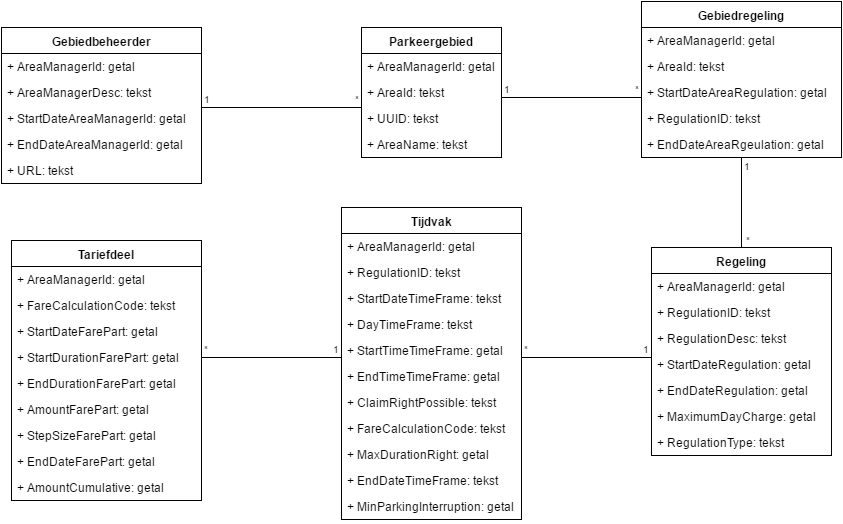

The diagram above was exported from draw.io. Its source (the exported page's mxGraphModel, read from the mxfile embedded in the PNG):
<mxGraphModel dx="1834" dy="1160" grid="1" gridSize="10" guides="1" tooltips="1" connect="1" arrows="1" fold="1" page="0" pageScale="1.5" pageWidth="826" pageHeight="1169" background="#ffffff" math="0" shadow="0">
  <root>
    <mxCell id="0" style=";html=1;" />
    <mxCell id="1" style=";html=1;" parent="0" />
    <mxCell id="80" value="&lt;b&gt;Gebiedbeheerder&lt;/b&gt;" style="swimlane;html=1;fontStyle=0;childLayout=stackLayout;horizontal=1;startSize=26;fillColor=none;horizontalStack=0;resizeParent=1;resizeLast=0;collapsible=1;marginBottom=0;swimlaneFillColor=#ffffff;" parent="1" vertex="1">
      <mxGeometry x="-200" y="-120" width="200" height="156" as="geometry">
        <mxRectangle x="330" y="20" width="130" height="26" as="alternateBounds" />
      </mxGeometry>
    </mxCell>
    <mxCell id="81" value="+ AreaManagerId: getal" style="text;html=1;strokeColor=none;fillColor=none;align=left;verticalAlign=top;spacingLeft=4;spacingRight=4;whiteSpace=wrap;overflow=hidden;rotatable=0;points=[[0,0.5],[1,0.5]];portConstraint=eastwest;" parent="80" vertex="1">
      <mxGeometry y="26" width="200" height="26" as="geometry" />
    </mxCell>
    <mxCell id="82" value="+ AreaManagerDesc: tekst" style="text;html=1;strokeColor=none;fillColor=none;align=left;verticalAlign=top;spacingLeft=4;spacingRight=4;whiteSpace=wrap;overflow=hidden;rotatable=0;points=[[0,0.5],[1,0.5]];portConstraint=eastwest;" parent="80" vertex="1">
      <mxGeometry y="52" width="200" height="26" as="geometry" />
    </mxCell>
    <mxCell id="83" value="+ StartDateAreaManagerId: getal" style="text;html=1;strokeColor=none;fillColor=none;align=left;verticalAlign=top;spacingLeft=4;spacingRight=4;whiteSpace=wrap;overflow=hidden;rotatable=0;points=[[0,0.5],[1,0.5]];portConstraint=eastwest;" parent="80" vertex="1">
      <mxGeometry y="78" width="200" height="26" as="geometry" />
    </mxCell>
    <mxCell id="91" value="&lt;span&gt;+ EndDateAreaManagerId: getal&lt;/span&gt;" style="text;html=1;strokeColor=none;fillColor=none;align=left;verticalAlign=top;spacingLeft=4;spacingRight=4;whiteSpace=wrap;overflow=hidden;rotatable=0;points=[[0,0.5],[1,0.5]];portConstraint=eastwest;" parent="80" vertex="1">
      <mxGeometry y="104" width="200" height="26" as="geometry" />
    </mxCell>
    <mxCell id="92" value="+ URL: tekst" style="text;html=1;strokeColor=none;fillColor=none;align=left;verticalAlign=top;spacingLeft=4;spacingRight=4;whiteSpace=wrap;overflow=hidden;rotatable=0;points=[[0,0.5],[1,0.5]];portConstraint=eastwest;" parent="80" vertex="1">
      <mxGeometry y="130" width="200" height="26" as="geometry" />
    </mxCell>
    <mxCell id="84" value="&lt;b&gt;Parkeergebied&lt;/b&gt;" style="swimlane;html=1;fontStyle=0;childLayout=stackLayout;horizontal=1;startSize=26;fillColor=none;horizontalStack=0;resizeParent=1;resizeLast=0;collapsible=1;marginBottom=0;swimlaneFillColor=#ffffff;" parent="1" vertex="1">
      <mxGeometry x="160" y="-120" width="140" height="130" as="geometry" />
    </mxCell>
    <mxCell id="85" value="&lt;span&gt;+ AreaManagerId: getal&lt;/span&gt;" style="text;html=1;strokeColor=none;fillColor=none;align=left;verticalAlign=top;spacingLeft=4;spacingRight=4;whiteSpace=wrap;overflow=hidden;rotatable=0;points=[[0,0.5],[1,0.5]];portConstraint=eastwest;" parent="84" vertex="1">
      <mxGeometry y="26" width="140" height="26" as="geometry" />
    </mxCell>
    <mxCell id="86" value="+ AreaId: tekst" style="text;html=1;strokeColor=none;fillColor=none;align=left;verticalAlign=top;spacingLeft=4;spacingRight=4;whiteSpace=wrap;overflow=hidden;rotatable=0;points=[[0,0.5],[1,0.5]];portConstraint=eastwest;" parent="84" vertex="1">
      <mxGeometry y="52" width="140" height="26" as="geometry" />
    </mxCell>
    <mxCell id="87" value="+ UUID: tekst" style="text;html=1;strokeColor=none;fillColor=none;align=left;verticalAlign=top;spacingLeft=4;spacingRight=4;whiteSpace=wrap;overflow=hidden;rotatable=0;points=[[0,0.5],[1,0.5]];portConstraint=eastwest;" parent="84" vertex="1">
      <mxGeometry y="78" width="140" height="26" as="geometry" />
    </mxCell>
    <mxCell id="94" value="+ AreaName: tekst" style="text;html=1;strokeColor=none;fillColor=none;align=left;verticalAlign=top;spacingLeft=4;spacingRight=4;whiteSpace=wrap;overflow=hidden;rotatable=0;points=[[0,0.5],[1,0.5]];portConstraint=eastwest;" parent="84" vertex="1">
      <mxGeometry y="104" width="140" height="26" as="geometry" />
    </mxCell>
    <mxCell id="98" value="" style="endArrow=none;html=1;edgeStyle=orthogonalEdgeStyle;" parent="1" edge="1">
      <mxGeometry relative="1" as="geometry">
        <mxPoint y="-40" as="sourcePoint" />
        <mxPoint x="160" y="-40" as="targetPoint" />
      </mxGeometry>
    </mxCell>
    <mxCell id="99" value="1" style="resizable=0;html=1;align=left;verticalAlign=bottom;labelBackgroundColor=#ffffff;fontSize=10;" parent="98" connectable="0" vertex="1">
      <mxGeometry x="-1" relative="1" as="geometry" />
    </mxCell>
    <mxCell id="100" value="*" style="resizable=0;html=1;align=right;verticalAlign=bottom;labelBackgroundColor=#ffffff;fontSize=10;" parent="98" connectable="0" vertex="1">
      <mxGeometry x="1" relative="1" as="geometry" />
    </mxCell>
    <mxCell id="101" value="&lt;b&gt;Gebiedregeling&lt;/b&gt;" style="swimlane;html=1;fontStyle=0;childLayout=stackLayout;horizontal=1;startSize=26;fillColor=none;horizontalStack=0;resizeParent=1;resizeLast=0;collapsible=1;marginBottom=0;swimlaneFillColor=#ffffff;" parent="1" vertex="1">
      <mxGeometry x="440" y="-146" width="200" height="156" as="geometry">
        <mxRectangle x="330" y="20" width="130" height="26" as="alternateBounds" />
      </mxGeometry>
    </mxCell>
    <mxCell id="102" value="+ AreaManagerId: getal" style="text;html=1;strokeColor=none;fillColor=none;align=left;verticalAlign=top;spacingLeft=4;spacingRight=4;whiteSpace=wrap;overflow=hidden;rotatable=0;points=[[0,0.5],[1,0.5]];portConstraint=eastwest;" parent="101" vertex="1">
      <mxGeometry y="26" width="200" height="26" as="geometry" />
    </mxCell>
    <mxCell id="103" value="+ AreaId: tekst" style="text;html=1;strokeColor=none;fillColor=none;align=left;verticalAlign=top;spacingLeft=4;spacingRight=4;whiteSpace=wrap;overflow=hidden;rotatable=0;points=[[0,0.5],[1,0.5]];portConstraint=eastwest;" parent="101" vertex="1">
      <mxGeometry y="52" width="200" height="26" as="geometry" />
    </mxCell>
    <mxCell id="104" value="+ StartDateAreaRegulation: getal" style="text;html=1;strokeColor=none;fillColor=none;align=left;verticalAlign=top;spacingLeft=4;spacingRight=4;whiteSpace=wrap;overflow=hidden;rotatable=0;points=[[0,0.5],[1,0.5]];portConstraint=eastwest;" parent="101" vertex="1">
      <mxGeometry y="78" width="200" height="26" as="geometry" />
    </mxCell>
    <mxCell id="106" value="+ RegulationID: tekst" style="text;html=1;strokeColor=none;fillColor=none;align=left;verticalAlign=top;spacingLeft=4;spacingRight=4;whiteSpace=wrap;overflow=hidden;rotatable=0;points=[[0,0.5],[1,0.5]];portConstraint=eastwest;" parent="101" vertex="1">
      <mxGeometry y="104" width="200" height="26" as="geometry" />
    </mxCell>
    <mxCell id="105" value="&lt;span&gt;+ EndDateAreaRgeulation: getal&lt;/span&gt;" style="text;html=1;strokeColor=none;fillColor=none;align=left;verticalAlign=top;spacingLeft=4;spacingRight=4;whiteSpace=wrap;overflow=hidden;rotatable=0;points=[[0,0.5],[1,0.5]];portConstraint=eastwest;" parent="101" vertex="1">
      <mxGeometry y="130" width="200" height="26" as="geometry" />
    </mxCell>
    <mxCell id="154" style="edgeStyle=none;rounded=0;comic=0;html=1;exitX=0.5;exitY=0;entryX=0.5;entryY=1.038;entryPerimeter=0;endArrow=none;endFill=0;jettySize=auto;orthogonalLoop=1;strokeColor=#000000;" parent="1" source="123" target="105" edge="1">
      <mxGeometry relative="1" as="geometry" />
    </mxCell>
    <mxCell id="123" value="&lt;b&gt;Regeling&lt;/b&gt;" style="swimlane;html=1;fontStyle=0;childLayout=stackLayout;horizontal=1;startSize=26;fillColor=none;horizontalStack=0;resizeParent=1;resizeLast=0;collapsible=1;marginBottom=0;swimlaneFillColor=#ffffff;" parent="1" vertex="1">
      <mxGeometry x="450" y="100" width="180" height="208" as="geometry" />
    </mxCell>
    <mxCell id="128" value="+ AreaManagerId: getal" style="text;html=1;strokeColor=none;fillColor=none;align=left;verticalAlign=top;spacingLeft=4;spacingRight=4;whiteSpace=wrap;overflow=hidden;rotatable=0;points=[[0,0.5],[1,0.5]];portConstraint=eastwest;" parent="123" vertex="1">
      <mxGeometry y="26" width="180" height="26" as="geometry" />
    </mxCell>
    <mxCell id="129" value="+ RegulationID: tekst" style="text;html=1;strokeColor=none;fillColor=none;align=left;verticalAlign=top;spacingLeft=4;spacingRight=4;whiteSpace=wrap;overflow=hidden;rotatable=0;points=[[0,0.5],[1,0.5]];portConstraint=eastwest;" parent="123" vertex="1">
      <mxGeometry y="52" width="180" height="26" as="geometry" />
    </mxCell>
    <mxCell id="124" value="+ RegulationDesc: tekst" style="text;html=1;strokeColor=none;fillColor=none;align=left;verticalAlign=top;spacingLeft=4;spacingRight=4;whiteSpace=wrap;overflow=hidden;rotatable=0;points=[[0,0.5],[1,0.5]];portConstraint=eastwest;" parent="123" vertex="1">
      <mxGeometry y="78" width="180" height="26" as="geometry" />
    </mxCell>
    <mxCell id="125" value="+ StartDateRegulation: getal" style="text;html=1;strokeColor=none;fillColor=none;align=left;verticalAlign=top;spacingLeft=4;spacingRight=4;whiteSpace=wrap;overflow=hidden;rotatable=0;points=[[0,0.5],[1,0.5]];portConstraint=eastwest;" parent="123" vertex="1">
      <mxGeometry y="104" width="180" height="26" as="geometry" />
    </mxCell>
    <mxCell id="126" value="+ EndDateRegulation: getal" style="text;html=1;strokeColor=none;fillColor=none;align=left;verticalAlign=top;spacingLeft=4;spacingRight=4;whiteSpace=wrap;overflow=hidden;rotatable=0;points=[[0,0.5],[1,0.5]];portConstraint=eastwest;" parent="123" vertex="1">
      <mxGeometry y="130" width="180" height="26" as="geometry" />
    </mxCell>
    <mxCell id="130" value="+ MaximumDayCharge: getal" style="text;html=1;strokeColor=none;fillColor=none;align=left;verticalAlign=top;spacingLeft=4;spacingRight=4;whiteSpace=wrap;overflow=hidden;rotatable=0;points=[[0,0.5],[1,0.5]];portConstraint=eastwest;" parent="123" vertex="1">
      <mxGeometry y="156" width="180" height="26" as="geometry" />
    </mxCell>
    <mxCell id="131" value="+ RegulationType: tekst" style="text;html=1;strokeColor=none;fillColor=none;align=left;verticalAlign=top;spacingLeft=4;spacingRight=4;whiteSpace=wrap;overflow=hidden;rotatable=0;points=[[0,0.5],[1,0.5]];portConstraint=eastwest;" parent="123" vertex="1">
      <mxGeometry y="182" width="180" height="26" as="geometry" />
    </mxCell>
    <mxCell id="139" value="&lt;b&gt;Tijdvak&lt;/b&gt;" style="swimlane;html=1;fontStyle=0;childLayout=stackLayout;horizontal=1;startSize=26;fillColor=none;horizontalStack=0;resizeParent=1;resizeLast=0;collapsible=1;marginBottom=0;swimlaneFillColor=#ffffff;" parent="1" vertex="1">
      <mxGeometry x="140" y="60" width="180" height="312" as="geometry" />
    </mxCell>
    <mxCell id="143" value="+ AreaManagerId: getal" style="text;html=1;strokeColor=none;fillColor=none;align=left;verticalAlign=top;spacingLeft=4;spacingRight=4;whiteSpace=wrap;overflow=hidden;rotatable=0;points=[[0,0.5],[1,0.5]];portConstraint=eastwest;" parent="139" vertex="1">
      <mxGeometry y="26" width="180" height="26" as="geometry" />
    </mxCell>
    <mxCell id="144" value="+ RegulationID: tekst" style="text;html=1;strokeColor=none;fillColor=none;align=left;verticalAlign=top;spacingLeft=4;spacingRight=4;whiteSpace=wrap;overflow=hidden;rotatable=0;points=[[0,0.5],[1,0.5]];portConstraint=eastwest;" parent="139" vertex="1">
      <mxGeometry y="52" width="180" height="26" as="geometry" />
    </mxCell>
    <mxCell id="140" value="+ StartDateTimeFrame: tekst" style="text;html=1;strokeColor=none;fillColor=none;align=left;verticalAlign=top;spacingLeft=4;spacingRight=4;whiteSpace=wrap;overflow=hidden;rotatable=0;points=[[0,0.5],[1,0.5]];portConstraint=eastwest;" parent="139" vertex="1">
      <mxGeometry y="78" width="180" height="26" as="geometry" />
    </mxCell>
    <mxCell id="141" value="+ DayTimeFrame: tekst" style="text;html=1;strokeColor=none;fillColor=none;align=left;verticalAlign=top;spacingLeft=4;spacingRight=4;whiteSpace=wrap;overflow=hidden;rotatable=0;points=[[0,0.5],[1,0.5]];portConstraint=eastwest;" parent="139" vertex="1">
      <mxGeometry y="104" width="180" height="26" as="geometry" />
    </mxCell>
    <mxCell id="142" value="+ StartTimeTimeFrame: getal" style="text;html=1;strokeColor=none;fillColor=none;align=left;verticalAlign=top;spacingLeft=4;spacingRight=4;whiteSpace=wrap;overflow=hidden;rotatable=0;points=[[0,0.5],[1,0.5]];portConstraint=eastwest;" parent="139" vertex="1">
      <mxGeometry y="130" width="180" height="26" as="geometry" />
    </mxCell>
    <mxCell id="145" value="+ EndTimeTimeFrame: getal" style="text;html=1;strokeColor=none;fillColor=none;align=left;verticalAlign=top;spacingLeft=4;spacingRight=4;whiteSpace=wrap;overflow=hidden;rotatable=0;points=[[0,0.5],[1,0.5]];portConstraint=eastwest;" parent="139" vertex="1">
      <mxGeometry y="156" width="180" height="26" as="geometry" />
    </mxCell>
    <mxCell id="146" value="+ ClaimRightPossible: tekst" style="text;html=1;strokeColor=none;fillColor=none;align=left;verticalAlign=top;spacingLeft=4;spacingRight=4;whiteSpace=wrap;overflow=hidden;rotatable=0;points=[[0,0.5],[1,0.5]];portConstraint=eastwest;" parent="139" vertex="1">
      <mxGeometry y="182" width="180" height="26" as="geometry" />
    </mxCell>
    <mxCell id="147" value="+ FareCalculationCode: tekst" style="text;html=1;strokeColor=none;fillColor=none;align=left;verticalAlign=top;spacingLeft=4;spacingRight=4;whiteSpace=wrap;overflow=hidden;rotatable=0;points=[[0,0.5],[1,0.5]];portConstraint=eastwest;" parent="139" vertex="1">
      <mxGeometry y="208" width="180" height="26" as="geometry" />
    </mxCell>
    <mxCell id="148" value="+ MaxDurationRight: getal" style="text;html=1;strokeColor=none;fillColor=none;align=left;verticalAlign=top;spacingLeft=4;spacingRight=4;whiteSpace=wrap;overflow=hidden;rotatable=0;points=[[0,0.5],[1,0.5]];portConstraint=eastwest;" parent="139" vertex="1">
      <mxGeometry y="234" width="180" height="26" as="geometry" />
    </mxCell>
    <mxCell id="149" value="+ EndDateTimeFrame: tekst" style="text;html=1;strokeColor=none;fillColor=none;align=left;verticalAlign=top;spacingLeft=4;spacingRight=4;whiteSpace=wrap;overflow=hidden;rotatable=0;points=[[0,0.5],[1,0.5]];portConstraint=eastwest;" parent="139" vertex="1">
      <mxGeometry y="260" width="180" height="26" as="geometry" />
    </mxCell>
    <mxCell id="150" value="+ MinParkingInterruption: getal" style="text;html=1;strokeColor=none;fillColor=none;align=left;verticalAlign=top;spacingLeft=4;spacingRight=4;whiteSpace=wrap;overflow=hidden;rotatable=0;points=[[0,0.5],[1,0.5]];portConstraint=eastwest;" parent="139" vertex="1">
      <mxGeometry y="286" width="180" height="26" as="geometry" />
    </mxCell>
    <mxCell id="156" value="&lt;b&gt;Tariefdeel&lt;/b&gt;" style="swimlane;html=1;fontStyle=0;childLayout=stackLayout;horizontal=1;startSize=26;fillColor=none;horizontalStack=0;resizeParent=1;resizeLast=0;collapsible=1;marginBottom=0;swimlaneFillColor=#ffffff;" parent="1" vertex="1">
      <mxGeometry x="-190" y="93" width="190" height="260" as="geometry" />
    </mxCell>
    <mxCell id="170" value="+ AreaManagerId: getal" style="text;html=1;strokeColor=none;fillColor=none;align=left;verticalAlign=top;spacingLeft=4;spacingRight=4;whiteSpace=wrap;overflow=hidden;rotatable=0;points=[[0,0.5],[1,0.5]];portConstraint=eastwest;" parent="156" vertex="1">
      <mxGeometry y="26" width="190" height="26" as="geometry" />
    </mxCell>
    <mxCell id="171" value="+ FareCalculationCode: tekst" style="text;html=1;strokeColor=none;fillColor=none;align=left;verticalAlign=top;spacingLeft=4;spacingRight=4;whiteSpace=wrap;overflow=hidden;rotatable=0;points=[[0,0.5],[1,0.5]];portConstraint=eastwest;" parent="156" vertex="1">
      <mxGeometry y="52" width="190" height="26" as="geometry" />
    </mxCell>
    <mxCell id="173" value="+ StartDateFarePart: getal" style="text;html=1;strokeColor=none;fillColor=none;align=left;verticalAlign=top;spacingLeft=4;spacingRight=4;whiteSpace=wrap;overflow=hidden;rotatable=0;points=[[0,0.5],[1,0.5]];portConstraint=eastwest;" parent="156" vertex="1">
      <mxGeometry y="78" width="190" height="26" as="geometry" />
    </mxCell>
    <mxCell id="172" value="+ StartDurationFarePart: getal" style="text;html=1;strokeColor=none;fillColor=none;align=left;verticalAlign=top;spacingLeft=4;spacingRight=4;whiteSpace=wrap;overflow=hidden;rotatable=0;points=[[0,0.5],[1,0.5]];portConstraint=eastwest;" parent="156" vertex="1">
      <mxGeometry y="104" width="190" height="26" as="geometry" />
    </mxCell>
    <mxCell id="174" value="+ EndDurationFarePart: getal" style="text;html=1;strokeColor=none;fillColor=none;align=left;verticalAlign=top;spacingLeft=4;spacingRight=4;whiteSpace=wrap;overflow=hidden;rotatable=0;points=[[0,0.5],[1,0.5]];portConstraint=eastwest;" parent="156" vertex="1">
      <mxGeometry y="130" width="190" height="26" as="geometry" />
    </mxCell>
    <mxCell id="175" value="+ AmountFarePart: getal" style="text;html=1;strokeColor=none;fillColor=none;align=left;verticalAlign=top;spacingLeft=4;spacingRight=4;whiteSpace=wrap;overflow=hidden;rotatable=0;points=[[0,0.5],[1,0.5]];portConstraint=eastwest;" parent="156" vertex="1">
      <mxGeometry y="156" width="190" height="26" as="geometry" />
    </mxCell>
    <mxCell id="157" value="+ StepSizeFarePart: getal" style="text;html=1;strokeColor=none;fillColor=none;align=left;verticalAlign=top;spacingLeft=4;spacingRight=4;whiteSpace=wrap;overflow=hidden;rotatable=0;points=[[0,0.5],[1,0.5]];portConstraint=eastwest;" parent="156" vertex="1">
      <mxGeometry y="182" width="190" height="26" as="geometry" />
    </mxCell>
    <mxCell id="158" value="+ EndDateFarePart: getal" style="text;html=1;strokeColor=none;fillColor=none;align=left;verticalAlign=top;spacingLeft=4;spacingRight=4;whiteSpace=wrap;overflow=hidden;rotatable=0;points=[[0,0.5],[1,0.5]];portConstraint=eastwest;" parent="156" vertex="1">
      <mxGeometry y="208" width="190" height="26" as="geometry" />
    </mxCell>
    <mxCell id="159" value="+ AmountCumulative: getal" style="text;html=1;strokeColor=none;fillColor=none;align=left;verticalAlign=top;spacingLeft=4;spacingRight=4;whiteSpace=wrap;overflow=hidden;rotatable=0;points=[[0,0.5],[1,0.5]];portConstraint=eastwest;" parent="156" vertex="1">
      <mxGeometry y="234" width="190" height="26" as="geometry" />
    </mxCell>
    <mxCell id="164" value="" style="endArrow=none;html=1;edgeStyle=orthogonalEdgeStyle;strokeColor=#000000;" parent="1" edge="1">
      <mxGeometry relative="1" as="geometry">
        <mxPoint x="320" y="210" as="sourcePoint" />
        <mxPoint x="450" y="210" as="targetPoint" />
      </mxGeometry>
    </mxCell>
    <mxCell id="165" value="*" style="resizable=0;html=1;align=left;verticalAlign=bottom;labelBackgroundColor=#ffffff;fontSize=10;" parent="164" connectable="0" vertex="1">
      <mxGeometry x="-1" relative="1" as="geometry" />
    </mxCell>
    <mxCell id="166" value="1" style="resizable=0;html=1;align=right;verticalAlign=bottom;labelBackgroundColor=#ffffff;fontSize=10;" parent="164" connectable="0" vertex="1">
      <mxGeometry x="1" relative="1" as="geometry" />
    </mxCell>
    <mxCell id="167" value="" style="endArrow=none;html=1;edgeStyle=orthogonalEdgeStyle;strokeColor=#000000;" parent="1" edge="1">
      <mxGeometry relative="1" as="geometry">
        <mxPoint x="300" y="-50" as="sourcePoint" />
        <mxPoint x="440" y="-50" as="targetPoint" />
      </mxGeometry>
    </mxCell>
    <mxCell id="168" value="1" style="resizable=0;html=1;align=left;verticalAlign=bottom;labelBackgroundColor=#ffffff;fontSize=10;" parent="167" connectable="0" vertex="1">
      <mxGeometry x="-1" relative="1" as="geometry" />
    </mxCell>
    <mxCell id="169" value="*" style="resizable=0;html=1;align=right;verticalAlign=bottom;labelBackgroundColor=#ffffff;fontSize=10;" parent="167" connectable="0" vertex="1">
      <mxGeometry x="1" relative="1" as="geometry" />
    </mxCell>
    <mxCell id="176" value="" style="endArrow=none;html=1;edgeStyle=orthogonalEdgeStyle;strokeColor=#000000;" parent="1" edge="1">
      <mxGeometry relative="1" as="geometry">
        <mxPoint y="210" as="sourcePoint" />
        <mxPoint x="140" y="210" as="targetPoint" />
      </mxGeometry>
    </mxCell>
    <mxCell id="177" value="*" style="resizable=0;html=1;align=left;verticalAlign=bottom;labelBackgroundColor=#ffffff;fontSize=10;" parent="176" connectable="0" vertex="1">
      <mxGeometry x="-1" relative="1" as="geometry" />
    </mxCell>
    <mxCell id="178" value="1" style="resizable=0;html=1;align=right;verticalAlign=bottom;labelBackgroundColor=#ffffff;fontSize=10;" parent="176" connectable="0" vertex="1">
      <mxGeometry x="1" relative="1" as="geometry" />
    </mxCell>
    <mxCell id="179" value="1" style="text;html=1;resizable=0;points=[];autosize=1;align=left;verticalAlign=top;spacingTop=-4;fontSize=10;" parent="1" vertex="1">
      <mxGeometry x="541" y="11" width="20" height="20" as="geometry" />
    </mxCell>
    <mxCell id="180" value="*" style="text;html=1;resizable=0;points=[];autosize=1;align=left;verticalAlign=top;spacingTop=-4;fontSize=10;" parent="1" vertex="1">
      <mxGeometry x="543" y="85" width="20" height="10" as="geometry" />
    </mxCell>
  </root>
</mxGraphModel>